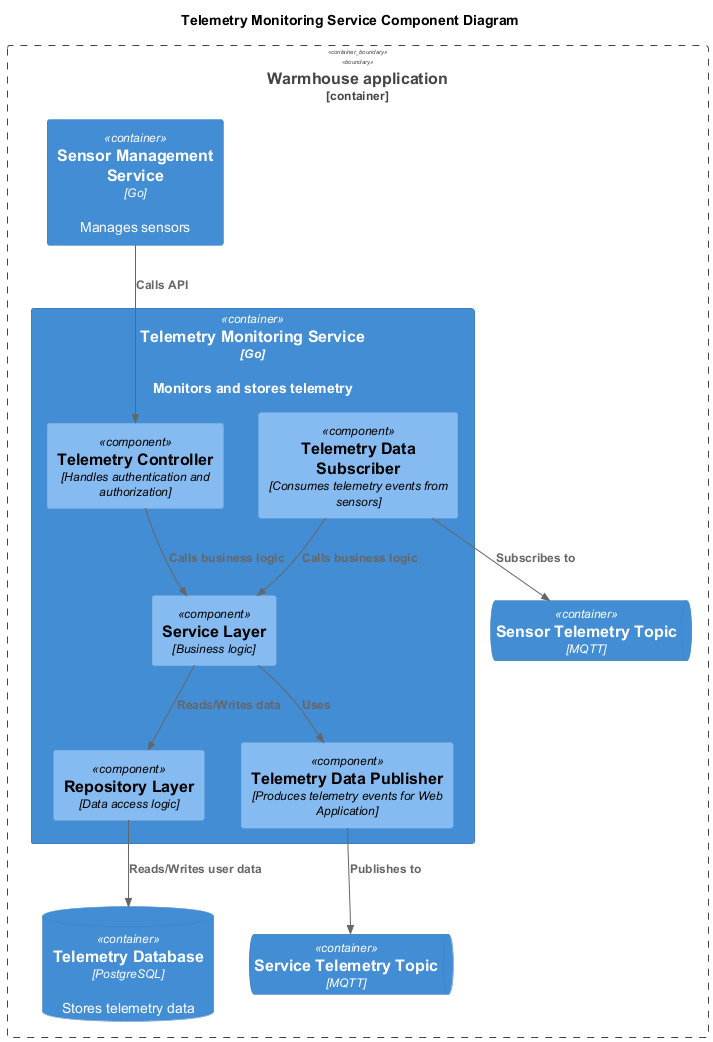

The diagram above was rendered by PlantUML. Its source (embedded in the PNG):
@startuml
title Telemetry Monitoring Service Component Diagram

top to bottom direction

!includeurl https://raw.githubusercontent.com/RicardoNiepel/C4-PlantUML/master/C4_Component.puml

Container_Boundary(WarmhouseApp, "Warmhouse application") {
  Container(TelemetryService, "Telemetry Monitoring Service", "Go", "Monitors and stores telemetry")
  Container(SensorService, "Sensor Management Service", "Go", "Manages sensors")
  ContainerQueue(SensorTelemetryTopic, "Sensor Telemetry Topic", "MQTT")
  ContainerQueue(ServiceTelemetryTopic, "Service Telemetry Topic", "MQTT")
  ContainerDb(TelemetryDatabase, "Telemetry Database", "PostgreSQL", "Stores telemetry data")
}

Container(TelemetryService, "Telemetry Monitoring Service", "Go") {
  Component(TelemetryController, "Telemetry Controller", "Handles authentication and authorization")
  Component(ServiceLayer, "Service Layer", "Business logic")
  Component(RepositoryLayer, "Repository Layer", "Data access logic")
  Component(TelemetryDataSubscriber, "Telemetry Data Subscriber", "Consumes telemetry events from sensors")
  Component(TelemetryDataPublisher, "Telemetry Data Publisher", "Produces telemetry events for Web Application")
}

Rel(SensorService, TelemetryController, "Calls API")
Rel(TelemetryDataSubscriber, SensorTelemetryTopic, "Subscribes to")
Rel(TelemetryDataSubscriber, ServiceLayer, "Calls business logic")
Rel(TelemetryController, ServiceLayer, "Calls business logic")
Rel(ServiceLayer, TelemetryDataPublisher, "Uses")
Rel(ServiceLayer, RepositoryLayer, "Reads/Writes data")
Rel(TelemetryDataPublisher, ServiceTelemetryTopic, "Publishes to")
Rel(RepositoryLayer, TelemetryDatabase, "Reads/Writes user data")
@enduml